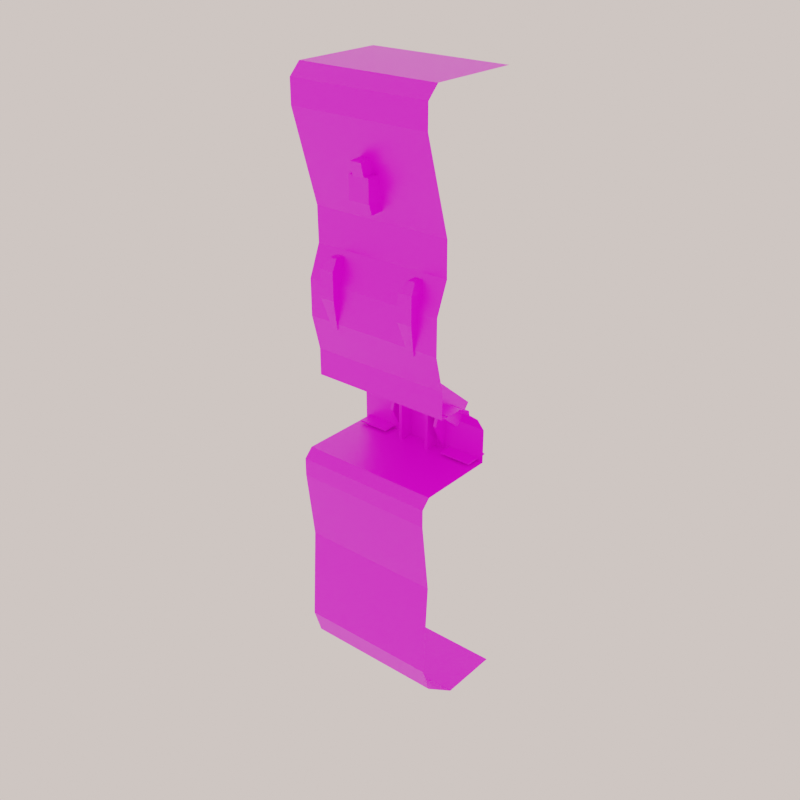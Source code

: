 # Source: brutalistuntitled.blend  (saved by Blender 2.81.16; exported with 4.5.12 LTS)
import bpy
from mathutils import Matrix  # noqa: F401  (used for matrix-valued properties, if any)

bpy.ops.wm.read_factory_settings(use_empty=True)
scene = bpy.context.scene
scene.name = 'Scene'

# ---- collections
col_collection = bpy.data.collections.new('Collection'); scene.collection.children.link(col_collection)

# ---- images (referenced by path relative to the original .blend; pixels are not part of the script)
import os
ASSET_DIR = os.environ.get("B2B_ASSET_DIR", "")  # directory of the original .blend (textures are referenced by path, not embedded)
HERE = os.path.dirname(os.path.abspath(__file__))  # packed textures are extracted next to this script under _unpacked/

def load_image(name, relpath, width, height, colorspace="sRGB"):
    """Load a texture the original file referenced (path relative to the .blend, or extracted next to this script)."""
    p = next((c for c in (os.path.join(HERE, relpath), os.path.join(ASSET_DIR, relpath)) if relpath and os.path.exists(c)), "")
    if p:
        img = bpy.data.images.load(p, check_existing=True)
        img.name = name
    else:  # same state as the original file: an image datablock whose file is absent (Cycles renders it pink)
        img = bpy.data.images.new(name, width, height)
        img.source = "FILE"
        img.filepath = "//" + (relpath or name)
    img.colorspace_settings.name = colorspace
    return img
img_concrete_texture_22_jpg = load_image('concrete-texture-22.jpg', 'concrete-texture-22.jpg', 1024, 1024, 'sRGB')

# ---- materials (node trees are filled in below, after node groups)
mat_material_002 = bpy.data.materials.new('Material.002')
mat_material_002.use_transparent_shadow = False
mat_material = bpy.data.materials.new('Material')
mat_material.alpha_threshold = 0.0
mat_material.use_transparent_shadow = False
mat_material.line_color = (0.0, 0.0, 0.0, 1.0)
mat_material_004 = bpy.data.materials.new('Material.004')
mat_material_004.use_transparent_shadow = False

# ---- material node trees
mat_material_002.use_nodes = True; mat_material_002.node_tree.nodes.clear()
_N = mat_material_002.node_tree.nodes; _L = mat_material_002.node_tree.links
n0 = _N.new('ShaderNodeOutputMaterial'); n0.name = 'Material Output'; n0.location = (300, 300)
n1 = _N.new('ShaderNodeBsdfPrincipled'); n1.name = 'Principled BSDF'; n1.location = (10, 300)
n1.distribution = 'GGX'
n1.subsurface_method = 'BURLEY'
n1.inputs[0].default_value = (0.008965, 0.006056, 0.006056, 1.0)
n1.inputs[3].default_value = 1.45
n1.inputs[27].default_value = (0.0, 0.0, 0.0, 1.0)
n1.inputs[28].default_value = 1.0
_L.new(n1.outputs[0], n0.inputs[0])
n0.is_active_output = True
mat_material.use_nodes = True; mat_material.node_tree.nodes.clear()
_N = mat_material.node_tree.nodes; _L = mat_material.node_tree.links
n0 = _N.new('ShaderNodeOutputMaterial'); n0.name = 'Material Output'; n0.location = (300, 300)
n1 = _N.new('ShaderNodeBsdfPrincipled'); n1.name = 'Principled BSDF'; n1.location = (10, 300)
n1.distribution = 'GGX'
n1.subsurface_method = 'BURLEY'
n1.inputs[2].default_value = 0.4
n1.inputs[3].default_value = 1.45
n1.inputs[27].default_value = (0.0, 0.0, 0.0, 1.0)
n1.inputs[28].default_value = 1.0
n2 = _N.new('ShaderNodeTexImage'); n2.name = 'Image Texture'; n2.location = (-280, 280)
n2.image = img_concrete_texture_22_jpg
_L.new(n1.outputs[0], n0.inputs[0])
_L.new(n2.outputs[0], n1.inputs[0])
n0.is_active_output = True
mat_material_004.use_nodes = True; mat_material_004.node_tree.nodes.clear()
_N = mat_material_004.node_tree.nodes; _L = mat_material_004.node_tree.links
n0 = _N.new('ShaderNodeOutputMaterial'); n0.name = 'Material Output'; n0.location = (300, 300)
n1 = _N.new('ShaderNodeEmission'); n1.name = 'Emission'; n1.location = (10, 300)
n1.inputs[0].default_value = (0.1272, 1.0, 0.5016, 1.0)
n1.inputs[1].default_value = 10.0
_L.new(n1.outputs[0], n0.inputs[0])
n0.is_active_output = True

# ---- world
world_world = bpy.data.worlds.new('World'); scene.world = world_world
world_world.use_nodes = True; world_world.node_tree.nodes.clear()
_N = world_world.node_tree.nodes; _L = world_world.node_tree.links
n0 = _N.new('ShaderNodeOutputWorld'); n0.name = 'World Output'; n0.location = (300, 300)
n1 = _N.new('ShaderNodeBackground'); n1.name = 'Background'; n1.location = (10, 300)
n1.inputs[0].default_value = (1.0, 0.8121, 0.736, 1.0)
_L.new(n1.outputs[0], n0.inputs[0])
n0.is_active_output = True
world_world.color = (0.05088, 0.05088, 0.05088)
world_world.use_sun_shadow = False
world_world.sun_shadow_jitter_overblur = 0.0

# ---- meshes
me_plane_022 = bpy.data.meshes.new('Plane.022')
me_plane_022.from_pydata([(-8.273, -3.635, 0.02222), (8.273, -3.635, 0.02222), (-8.273, 5.385, 0.02222), (8.273, 5.385, 0.02222), (-8.273, 5.385, 3.901), (8.273, 5.385, 3.901), (-8.273, 2.658, 7.295), (8.273, 2.658, 7.295), (-8.273, 1.243, 8.002), (8.273, 1.243, 8.002), (-8.273, -1.787, 8.002), (8.273, -1.787, 8.002), (-0.404, -3.635, 0.02222), (0.404, -3.635, 0.02222), (0.404, 5.385, 0.02222), (-0.404, 5.385, 0.02222), (0.404, 5.385, 3.901), (-0.404, 5.385, 3.901), (0.404, 2.658, 7.295), (-0.404, 2.658, 7.295), (0.404, 1.243, 8.002), (-0.404, 1.243, 8.002), (0.404, -1.787, 8.002), (-0.404, -1.787, 8.002), (8.273, 4.213, 5.628), (8.273, 2.775, 6.729), (-8.273, 2.775, 6.729), (-8.273, 4.213, 5.628), (-0.404, 4.213, 5.628), (-0.404, 2.775, 6.729), (0.404, 4.213, 5.628), (0.404, 2.775, 6.729), (-2.01, 6.553, -0.1404), (-2.01, 6.553, 6.12), (-2.01, 3.751, -0.1404), (-2.01, 3.751, 6.12), (-1.626, 6.553, -0.1404), (-1.626, 6.553, 6.12), (-1.626, 3.751, -0.1404), (-1.626, 3.751, 6.12), (1.626, 6.553, -0.1404), (1.626, 6.553, 6.12), (1.626, 3.751, -0.1404), (1.626, 3.751, 6.12), (2.01, 6.553, -0.1404), (2.01, 6.553, 6.12), (2.01, 3.751, -0.1404), (2.01, 3.751, 6.12), (-3.222, 5.613, -0.5126), (-3.222, 5.755, 3.737), (-3.222, 3.681, 3.218), (-3.222, 4.346, 5.517), (-2.838, 5.613, -0.5126), (-2.838, 5.755, 3.737), (-2.838, 3.681, 3.218), (-2.838, 4.346, 5.517), (8.273, 2.186, 7.531), (8.273, 1.715, 7.766), (-8.273, 1.715, 7.766), (-8.273, 2.186, 7.531), (-0.404, 2.186, 7.531), (-0.404, 1.715, 7.766), (0.404, 2.186, 7.531), (0.404, 1.715, 7.766), (8.273, 2.155, 7.467), (8.273, 1.683, 7.703), (-8.273, 1.683, 7.703), (-8.273, 2.155, 7.467), (-0.404, 2.155, 7.467), (-0.404, 1.683, 7.703), (0.404, 2.155, 7.467), (0.404, 1.683, 7.703), (-0.404, 2.142, 7.477), (-0.404, 1.615, 7.491), (0.404, 2.142, 7.477), (0.404, 1.615, 7.491), (0.08485, 1.673, 7.671), (-0.08485, 1.673, 7.671), (0.08485, 1.625, 7.523), (-0.08485, 1.625, 7.523), (0.08485, -0.08516, 8.237), (-0.08485, -0.08516, 8.237), (0.08485, -0.1328, 8.089), (-0.08485, -0.1328, 8.089), (-8.265, -0.8584, 8.004), (-8.265, -0.6951, 8.004), (8.265, -0.6951, 8.004), (8.265, -0.8584, 8.004), (-0.404, -0.6926, 8.002), (-0.404, -0.8609, 8.002), (0.404, -0.6926, 8.002), (0.404, -0.8609, 8.002), (-8.265, -0.8584, 8.102), (-8.265, -0.6951, 8.102), (8.265, -0.6951, 8.102), (8.265, -0.8584, 8.102), (-0.404, -0.6926, 8.103), (-0.404, -0.8609, 8.103), (0.404, -0.6926, 8.103), (0.404, -0.8609, 8.103), (-8.265, -0.8609, 8.002), (-8.265, -0.6927, 8.002), (8.265, -0.6927, 8.002), (8.265, -0.8609, 8.002), (-8.265, -0.8609, 8.103), (-8.265, -0.6927, 8.103), (8.265, -0.6927, 8.103), (8.265, -0.8609, 8.103), (-0.9561, 5.385, 0.02222), (-1.044, 5.385, 0.02222), (-0.9561, 5.385, 3.901), (-1.044, 5.385, 3.901), (-0.9561, 2.658, 7.295), (-1.044, 2.658, 7.295), (-0.9561, 1.243, 8.002), (-1.044, 1.243, 8.002), (-0.9561, -1.787, 8.002), (-1.044, -1.787, 8.002), (-1.044, -3.635, 0.02222), (-0.9561, -3.635, 0.02222), (-0.9561, 4.213, 5.628), (-1.044, 4.213, 5.628), (-0.9561, 2.775, 6.729), (-1.044, 2.775, 6.729), (-0.9561, 2.186, 7.531), (-1.044, 2.186, 7.531), (-0.9561, 1.715, 7.766), (-1.044, 1.715, 7.766), (-0.9561, 2.155, 7.467), (-1.044, 2.155, 7.467), (-0.9561, 1.683, 7.703), (-1.044, 1.683, 7.703), (-0.9531, -0.6934, 8.003), (-1.038, -0.6943, 8.003), (-0.9531, -0.8601, 8.003), (-1.038, -0.8593, 8.003), (-0.9531, -0.6934, 8.103), (-1.038, -0.6943, 8.102), (-0.9531, -0.8601, 8.103), (-1.038, -0.8593, 8.102), (0.9561, -3.635, 0.02222), (1.044, -3.635, 0.02222), (1.044, 5.385, 0.02222), (0.9561, 5.385, 0.02222), (1.044, 5.385, 3.901), (0.9561, 5.385, 3.901), (1.044, 2.658, 7.295), (0.9561, 2.658, 7.295), (1.044, 1.243, 8.002), (0.9561, 1.243, 8.002), (1.044, -1.787, 8.002), (0.9561, -1.787, 8.002), (1.044, 4.213, 5.628), (0.9561, 4.213, 5.628), (1.044, 2.775, 6.729), (0.9561, 2.775, 6.729), (1.044, 2.186, 7.531), (0.9561, 2.186, 7.531), (1.044, 1.715, 7.766), (0.9561, 1.715, 7.766), (1.044, 2.155, 7.467), (0.9561, 2.155, 7.467), (1.044, 1.683, 7.703), (0.9561, 1.683, 7.703), (1.038, -0.6943, 8.003), (0.9531, -0.6934, 8.003), (1.038, -0.8593, 8.003), (0.9531, -0.8601, 8.003), (1.038, -0.6943, 8.102), (0.9531, -0.6934, 8.103), (1.038, -0.8593, 8.102), (0.9531, -0.8601, 8.103), (-0.05387, -3.635, 0.02222), (0.05387, -3.635, 0.02222), (0.05387, 5.385, 0.02222), (-0.05387, 5.385, 0.02222), (0.05387, 5.385, 3.901), (-0.05387, 5.385, 3.901), (0.05387, 4.213, 5.628), (-0.05387, 4.213, 5.628), (-8.273, -2.807, 0.02222), (-8.273, -2.918, 0.02222), (8.273, -2.918, 0.02222), (8.273, -2.807, 0.02222), (-0.404, -2.918, 0.02222), (-0.404, -2.807, 0.02222), (0.404, -2.918, 0.02222), (0.404, -2.807, 0.02222), (-1.044, -2.918, 0.02222), (-1.044, -2.807, 0.02222), (-0.9561, -2.918, 0.02222), (-0.9561, -2.807, 0.02222), (0.9561, -2.918, 0.02222), (0.9561, -2.807, 0.02222), (1.044, -2.918, 0.02222), (1.044, -2.807, 0.02222), (-0.05387, -2.918, 0.02222), (-0.05387, -2.807, 0.02222), (0.05387, -2.918, 0.02222), (0.05387, -2.807, 0.02222), (1.152, 0.353, 7.515), (1.152, 0.2139, 8.035), (1.152, 1.806, 7.905), (1.152, 1.667, 8.424), (1.474, 0.353, 7.515), (1.474, 0.2139, 8.035), (1.474, 1.806, 7.905), (1.474, 1.667, 8.424), (-1.474, 0.353, 7.515), (-1.474, 0.2139, 8.035), (-1.474, 1.806, 7.905), (-1.474, 1.667, 8.424), (-1.152, 0.353, 7.515), (-1.152, 0.2139, 8.035), (-1.152, 1.806, 7.905), (-1.152, 1.667, 8.424), (-1.474, 0.2834, 7.775), (-1.474, 1.737, 8.164), (-1.152, 1.737, 8.164), (-1.152, 0.2834, 7.775), (1.152, 0.2834, 7.775), (1.152, 1.737, 8.164), (1.474, 1.737, 8.164), (1.474, 0.2834, 7.775), (1.474, 0.284, 7.796), (1.474, 0.1113, 7.59), (1.152, 0.1113, 7.59), (-1.152, 0.284, 7.796), (-1.152, 0.1113, 7.59), (-1.474, 0.1113, 7.59), (-1.474, 0.284, 7.796), (1.152, 0.284, 7.796), (-8.273, -1.787, 11.03), (8.273, -1.787, 11.03), (0.404, -1.787, 11.03), (-0.404, -1.787, 11.03), (-0.9561, -1.787, 11.03), (-1.044, -1.787, 11.03), (1.044, -1.787, 11.03), (0.9561, -1.787, 11.03), (-8.273, -4.645, -0.9879), (8.273, -4.645, -0.9879), (-0.404, -4.645, -0.9879), (0.404, -4.645, -0.9879), (-1.044, -4.645, -0.9879), (-0.9561, -4.645, -0.9879), (0.9561, -4.645, -0.9879), (1.044, -4.645, -0.9879), (-0.05387, -4.645, -0.9879), (0.05387, -4.645, -0.9879), (-8.273, -4.645, -3.008), (8.273, -4.645, -3.008), (-0.404, -4.645, -3.008), (0.404, -4.645, -3.008), (-1.044, -4.645, -3.008), (-0.9561, -4.645, -3.008), (0.9561, -4.645, -3.008), (1.044, -4.645, -3.008), (-0.05387, -4.645, -3.008), (0.05387, -4.645, -3.008), (-8.273, -3.635, -11.09), (8.273, -3.635, -11.09), (-0.404, -3.635, -11.09), (0.404, -3.635, -11.09), (-1.044, -3.635, -11.09), (-0.9561, -3.635, -11.09), (0.9561, -3.635, -11.09), (1.044, -3.635, -11.09), (-0.05387, -3.635, -11.09), (0.05387, -3.635, -11.09), (-8.273, -4.283, -21.84), (8.273, -4.283, -21.84), (-0.404, -4.283, -21.84), (0.404, -4.283, -21.84), (-1.044, -4.283, -21.84), (-0.9561, -4.283, -21.84), (0.9561, -4.283, -21.84), (1.044, -4.283, -21.84), (-0.05387, -4.283, -21.84), (0.05387, -4.283, -21.84), (-8.273, -2.797, 15.07), (8.273, -2.797, 15.07), (0.404, -2.797, 15.07), (-0.404, -2.797, 15.07), (-0.9561, -2.797, 15.07), (-1.044, -2.797, 15.07), (1.044, -2.797, 15.07), (0.9561, -2.797, 15.07), (-8.273, -2.797, 19.11), (8.273, -2.797, 19.11), (0.404, -2.797, 19.11), (-0.404, -2.797, 19.11), (-0.9561, -2.797, 19.11), (-1.044, -2.797, 19.11), (1.044, -2.797, 19.11), (0.9561, -2.797, 19.11), (-8.273, -1.425, 22.51), (8.273, -1.425, 22.51), (0.404, -1.425, 22.51), (-0.404, -1.425, 22.51), (-0.9561, -1.425, 22.51), (-1.044, -1.425, 22.51), (1.044, -1.425, 22.51), (0.9561, -1.425, 22.51), (-8.273, -1.479, 26.39), (8.273, -1.479, 26.39), (0.404, -1.479, 26.39), (-0.404, -1.479, 26.39), (-0.9561, -1.479, 26.39), (-1.044, -1.479, 26.39), (1.044, -1.479, 26.39), (0.9561, -1.479, 26.39), (2.838, 5.613, -0.5126), (2.838, 5.755, 3.737), (2.838, 3.681, 3.218), (2.838, 4.346, 5.517), (3.222, 5.613, -0.5126), (3.222, 5.755, 3.737), (3.222, 3.681, 3.218), (3.222, 4.346, 5.517), (-8.273, -3.273, -24.87), (8.273, -3.273, -24.87), (-0.404, -3.273, -24.87), (0.404, -3.273, -24.87), (-1.044, -3.273, -24.87), (-0.9561, -3.273, -24.87), (0.9561, -3.273, -24.87), (1.044, -3.273, -24.87), (-0.05387, -3.273, -24.87), (0.05387, -3.273, -24.87), (-8.273, 0.7674, -27.9), (8.273, 0.7674, -27.9), (-0.404, 0.7674, -27.9), (0.404, 0.7674, -27.9), (-1.044, 0.7674, -27.9), (-0.9561, 0.7674, -27.9), (0.9561, 0.7674, -27.9), (1.044, 0.7674, -27.9), (-0.05387, 0.7674, -27.9), (0.05387, 0.7674, -27.9), (-8.273, 7.838, -27.9), (8.273, 7.838, -27.9), (-0.404, 7.838, -27.9), (0.404, 7.838, -27.9), (-1.044, 7.838, -27.9), (-0.9561, 7.838, -27.9), (0.9561, 7.838, -27.9), (1.044, 7.838, -27.9), (-0.05387, 7.838, -27.9), (0.05387, 7.838, -27.9), (-3.98, 6.553, 0.2727), (-7.737, 6.553, 0.2727), (-3.98, 3.751, 0.2727), (-7.737, 3.751, 0.2727), (-3.98, 6.553, 0.4545), (-7.737, 6.553, 0.4545), (-3.98, 3.751, 0.4545), (-7.737, 3.751, 0.4545), (3.879, 3.751, 0.4545), (7.636, 3.751, 0.4545), (3.879, 6.553, 0.4545), (7.636, 6.553, 0.4545), (3.879, 3.751, 0.2727), (7.636, 3.751, 0.2727), (3.879, 6.553, 0.2727), (7.636, 6.553, 0.2727), (-5.747, 5.117, 6.697), (-5.747, 0.3208, 10.72), (-5.747, 3.316, 4.551), (-5.747, -1.48, 8.575), (-5.364, 5.117, 6.697), (-5.364, 0.3208, 10.72), (-5.364, 3.316, 4.551), (-5.364, -1.48, 8.575), (5.97, 5.117, 6.697), (5.97, 0.3208, 10.72), (5.97, 3.316, 4.551), (5.97, -1.48, 8.575), (6.354, 5.117, 6.697), (6.354, 0.3208, 10.72), (6.354, 3.316, 4.551), (6.354, -1.48, 8.575), (-5.401, -2.763, 14.41), (-5.927, -3.773, 17.91), (-5.401, -0.2671, 14.41), (-5.927, -0.2671, 17.91), (-4.7, -2.763, 14.41), (-4.174, -3.773, 17.91), (-4.7, -0.2671, 14.41), (-4.174, -0.2671, 17.91), (4.7, -2.763, 14.41), (4.174, -3.773, 17.91), (4.7, -0.2671, 14.41), (4.174, -0.2671, 17.91), (5.401, -2.763, 14.41), (5.927, -3.773, 17.91), (5.401, -0.2671, 14.41), (5.927, -0.2671, 17.91), (-5.927, -3.773, 20.95), (-5.927, -0.2671, 20.95), (-4.174, -3.773, 20.95), (-4.174, -0.2671, 20.95), (4.174, -3.773, 20.95), (4.174, -0.2671, 20.95), (5.927, -3.773, 20.95), (5.927, -0.2671, 20.95), (-5.489, -2.763, 21.96), (-5.489, -0.2671, 21.96), (-4.612, -2.763, 21.96), (-4.612, -0.2671, 21.96), (4.612, -2.763, 21.96), (4.612, -0.2671, 21.96), (5.489, -2.763, 21.96), (5.489, -0.2671, 21.96), (-8.273, -4.475, 36.59), (8.273, -4.475, 36.59), (0.404, -4.475, 36.59), (-0.404, -4.475, 36.59), (-0.9561, -4.475, 36.59), (-1.044, -4.475, 36.59), (1.044, -4.475, 36.59), (0.9561, -4.475, 36.59), (-8.273, -4.475, 39.18), (8.273, -4.475, 39.18), (0.404, -4.475, 39.18), (-0.404, -4.475, 39.18), (-0.9561, -4.475, 39.18), (-1.044, -4.475, 39.18), (1.044, -4.475, 39.18), (0.9561, -4.475, 39.18), (-8.273, -3.179, 40.48), (8.273, -3.179, 40.48), (0.404, -3.179, 40.48), (-0.404, -3.179, 40.48), (-0.9561, -3.179, 40.48), (-1.044, -3.179, 40.48), (1.044, -3.179, 40.48), (0.9561, -3.179, 40.48), (-8.273, 7.185, 40.48), (8.273, 7.185, 40.48), (0.404, 7.185, 40.48), (-0.404, 7.185, 40.48), (-0.9561, 7.185, 40.48), (-1.044, 7.185, 40.48), (1.044, 7.185, 40.48), (0.9561, 7.185, 40.48), (-1.231, -4.34, 28.89), (-1.231, -4.34, 31.35), (-1.231, -1.878, 28.89), (-1.231, -1.878, 31.35), (1.231, -4.34, 28.89), (1.231, -4.34, 31.35), (1.231, -1.878, 28.89), (1.231, -1.878, 31.35), (-0.6769, -3.34, 27.52), (-0.6769, -4.741, 32.75), (-0.6769, -1.348, 27.62), (-0.6769, -2.749, 32.85), (0.6769, -3.34, 27.52), (0.6769, -4.741, 32.75), (0.6769, -1.348, 27.62), (0.6769, -2.749, 32.85)], [], [(195, 183, 3, 142), (142, 3, 5, 144), (154, 25, 7, 146), (158, 57, 9, 148), (166, 87, 11, 150), (134, 89, 23, 116), (89, 91, 22, 23), (126, 61, 21, 114), (61, 63, 20, 21), (122, 29, 19, 112), (29, 31, 18, 19), (108, 15, 17, 110), (174, 14, 16, 176), (191, 185, 15, 108), (199, 187, 14, 174), (176, 16, 30, 178), (32, 33, 35, 34), (110, 17, 28, 120), (120, 28, 29, 122), (144, 5, 24, 152), (152, 24, 25, 154), (34, 35, 39, 38), (38, 39, 37, 36), (36, 37, 33, 32), (34, 38, 36, 32), (39, 35, 33, 37), (40, 41, 43, 42), (42, 43, 47, 46), (46, 47, 45, 44), (44, 45, 41, 40), (42, 46, 44, 40), (47, 43, 41, 45), (48, 49, 51, 50), (50, 51, 55, 54), (54, 55, 53, 52), (52, 53, 49, 48), (50, 54, 52, 48), (55, 51, 49, 53), (19, 18, 62, 60), (63, 61, 69, 71), (112, 19, 60, 124), (127, 58, 66, 131), (146, 7, 56, 156), (159, 63, 71, 163), (70, 71, 75, 74), (128, 68, 69, 130), (160, 64, 65, 162), (58, 59, 67, 66), (156, 56, 64, 160), (56, 57, 65, 64), (124, 60, 68, 128), (60, 62, 70, 68), (72, 74, 75, 73), (68, 70, 74, 72), (69, 68, 72, 73), (69, 73, 79, 77), (79, 78, 82, 83), (73, 75, 78, 79), (75, 71, 76, 78), (71, 69, 77, 76), (80, 81, 83, 82), (78, 76, 80, 82), (76, 77, 81, 80), (77, 79, 83, 81), (21, 20, 90, 88), (135, 84, 92, 139), (114, 21, 88, 132), (167, 91, 99, 171), (148, 9, 86, 164), (88, 90, 98, 96), (96, 98, 99, 97), (136, 96, 97, 138), (168, 94, 95, 170), (91, 89, 97, 99), (92, 84, 100, 104), (164, 86, 94, 168), (94, 86, 102, 106), (132, 88, 96, 136), (102, 103, 107, 106), (100, 101, 105, 104), (95, 94, 106, 107), (85, 93, 105, 101), (87, 95, 107, 103), (86, 87, 103, 102), (93, 92, 104, 105), (84, 85, 101, 100), (85, 133, 137, 93), (133, 132, 136, 137), (93, 137, 139, 92), (137, 136, 138, 139), (8, 115, 133, 85), (115, 114, 132, 133), (89, 134, 138, 97), (134, 135, 139, 138), (59, 125, 129, 67), (125, 124, 128, 129), (67, 129, 131, 66), (129, 128, 130, 131), (61, 126, 130, 69), (126, 127, 131, 130), (6, 113, 125, 59), (113, 112, 124, 125), (27, 121, 123, 26), (121, 120, 122, 123), (4, 111, 121, 27), (111, 110, 120, 121), (180, 189, 109, 2), (189, 191, 108, 109), (2, 109, 111, 4), (109, 108, 110, 111), (26, 123, 113, 6), (123, 122, 112, 113), (58, 127, 115, 8), (127, 126, 114, 115), (84, 135, 117, 10), (135, 134, 116, 117), (90, 165, 169, 98), (165, 164, 168, 169), (98, 169, 171, 99), (169, 168, 170, 171), (20, 149, 165, 90), (149, 148, 164, 165), (87, 166, 170, 95), (166, 167, 171, 170), (62, 157, 161, 70), (157, 156, 160, 161), (70, 161, 163, 71), (161, 160, 162, 163), (57, 158, 162, 65), (158, 159, 163, 162), (18, 147, 157, 62), (147, 146, 156, 157), (30, 153, 155, 31), (153, 152, 154, 155), (16, 145, 153, 30), (145, 144, 152, 153), (91, 167, 151, 22), (167, 166, 150, 151), (63, 159, 149, 20), (159, 158, 148, 149), (31, 155, 147, 18), (155, 154, 146, 147), (14, 143, 145, 16), (143, 142, 144, 145), (187, 193, 143, 14), (193, 195, 142, 143), (17, 177, 179, 28), (177, 176, 178, 179), (185, 197, 175, 15), (197, 199, 174, 175), (15, 175, 177, 17), (175, 174, 176, 177), (172, 173, 198, 196), (196, 198, 199, 197), (12, 172, 196, 184), (184, 196, 197, 185), (140, 141, 194, 192), (192, 194, 195, 193), (13, 140, 192, 186), (186, 192, 193, 187), (118, 119, 190, 188), (188, 190, 191, 189), (0, 118, 188, 181), (181, 188, 189, 180), (173, 13, 186, 198), (198, 186, 187, 199), (119, 12, 184, 190), (190, 184, 185, 191), (141, 1, 182, 194), (194, 182, 183, 195), (220, 201, 203, 221), (221, 203, 207, 222), (222, 207, 205, 223), (223, 205, 201, 220), (202, 206, 204, 200), (207, 203, 201, 205), (216, 209, 211, 217), (217, 211, 215, 218), (218, 215, 213, 219), (219, 213, 209, 216), (210, 214, 212, 208), (215, 211, 209, 213), (216, 208, 229, 230), (214, 218, 219, 212), (210, 217, 218, 214), (208, 216, 217, 210), (219, 216, 230, 227), (206, 222, 223, 204), (202, 221, 222, 206), (200, 220, 221, 202), (228, 227, 230, 229), (225, 224, 231, 226), (208, 212, 228, 229), (204, 223, 224, 225), (223, 220, 231, 224), (220, 200, 226, 231), (200, 204, 225, 226), (212, 219, 227, 228), (117, 116, 236, 237), (151, 150, 238, 239), (22, 151, 239, 234), (10, 117, 237, 232), (116, 23, 235, 236), (150, 11, 233, 238), (23, 22, 234, 235), (13, 173, 249, 243), (173, 172, 248, 249), (118, 0, 240, 244), (1, 141, 247, 241), (140, 13, 243, 246), (119, 118, 244, 245), (12, 119, 245, 242), (172, 12, 242, 248), (141, 140, 246, 247), (241, 247, 257, 251), (248, 242, 252, 258), (245, 244, 254, 255), (242, 245, 255, 252), (249, 248, 258, 259), (246, 243, 253, 256), (243, 249, 259, 253), (247, 246, 256, 257), (244, 240, 250, 254), (256, 253, 263, 266), (253, 259, 269, 263), (257, 256, 266, 267), (254, 250, 260, 264), (251, 257, 267, 261), (258, 252, 262, 268), (255, 254, 264, 265), (252, 255, 265, 262), (259, 258, 268, 269), (264, 260, 270, 274), (261, 267, 277, 271), (268, 262, 272, 278), (265, 264, 274, 275), (262, 265, 275, 272), (269, 268, 278, 279), (266, 263, 273, 276), (263, 269, 279, 273), (267, 266, 276, 277), (234, 239, 287, 282), (239, 238, 286, 287), (237, 236, 284, 285), (235, 234, 282, 283), (232, 237, 285, 280), (238, 233, 281, 286), (236, 235, 283, 284), (286, 281, 289, 294), (284, 283, 291, 292), (282, 287, 295, 290), (287, 286, 294, 295), (285, 284, 292, 293), (283, 282, 290, 291), (280, 285, 293, 288), (294, 289, 297, 302), (292, 291, 299, 300), (290, 295, 303, 298), (295, 294, 302, 303), (293, 292, 300, 301), (291, 290, 298, 299), (288, 293, 301, 296), (298, 303, 311, 306), (303, 302, 310, 311), (301, 300, 308, 309), (299, 298, 306, 307), (296, 301, 309, 304), (302, 297, 305, 310), (300, 299, 307, 308), (28, 179, 178, 30, 31, 29), (312, 313, 315, 314), (314, 315, 319, 318), (318, 319, 317, 316), (316, 317, 313, 312), (314, 318, 316, 312), (319, 315, 313, 317), (275, 274, 324, 325), (272, 275, 325, 322), (279, 278, 328, 329), (276, 273, 323, 326), (273, 279, 329, 323), (277, 276, 326, 327), (274, 270, 320, 324), (271, 277, 327, 321), (278, 272, 322, 328), (329, 328, 338, 339), (326, 323, 333, 336), (323, 329, 339, 333), (327, 326, 336, 337), (324, 320, 330, 334), (321, 327, 337, 331), (328, 322, 332, 338), (325, 324, 334, 335), (322, 325, 335, 332), (337, 336, 346, 347), (334, 330, 340, 344), (331, 337, 347, 341), (338, 332, 342, 348), (335, 334, 344, 345), (332, 335, 345, 342), (339, 338, 348, 349), (336, 333, 343, 346), (333, 339, 349, 343), (350, 351, 353, 352), (352, 353, 357, 356), (356, 357, 355, 354), (354, 355, 351, 350), (352, 356, 354, 350), (357, 353, 351, 355), (363, 359, 361, 365), (363, 362, 358, 359), (365, 364, 362, 363), (361, 360, 364, 365), (358, 362, 364, 360), (359, 358, 360, 361), (366, 367, 369, 368), (368, 369, 373, 372), (372, 373, 371, 370), (370, 371, 367, 366), (368, 372, 370, 366), (373, 369, 367, 371), (374, 375, 377, 376), (376, 377, 381, 380), (380, 381, 379, 378), (378, 379, 375, 374), (376, 380, 378, 374), (381, 377, 375, 379), (382, 383, 385, 384), (384, 385, 389, 388), (388, 389, 387, 386), (386, 387, 383, 382), (384, 388, 386, 382), (383, 387, 400, 398), (390, 391, 393, 392), (392, 393, 397, 396), (396, 397, 395, 394), (394, 395, 391, 390), (392, 396, 394, 390), (385, 383, 398, 399), (399, 398, 406, 407), (400, 401, 409, 408), (395, 397, 405, 404), (389, 385, 399, 401), (393, 391, 402, 403), (391, 395, 404, 402), (387, 389, 401, 400), (397, 393, 403, 405), (409, 407, 406, 408), (413, 411, 410, 412), (402, 404, 412, 410), (405, 403, 411, 413), (398, 400, 408, 406), (401, 399, 407, 409), (404, 405, 413, 412), (403, 402, 410, 411), (311, 310, 420, 421), (309, 308, 418, 419), (307, 306, 416, 417), (304, 309, 419, 414), (310, 305, 415, 420), (308, 307, 417, 418), (306, 311, 421, 416), (420, 415, 423, 428), (418, 417, 425, 426), (416, 421, 429, 424), (421, 420, 428, 429), (419, 418, 426, 427), (417, 416, 424, 425), (414, 419, 427, 422), (426, 425, 433, 434), (424, 429, 437, 432), (429, 428, 436, 437), (427, 426, 434, 435), (425, 424, 432, 433), (422, 427, 435, 430), (428, 423, 431, 436), (437, 436, 444, 445), (435, 434, 442, 443), (433, 432, 440, 441), (430, 435, 443, 438), (436, 431, 439, 444), (434, 433, 441, 442), (432, 437, 445, 440), (446, 447, 449, 448), (448, 449, 453, 452), (452, 453, 451, 450), (450, 451, 447, 446), (448, 452, 450, 446), (453, 449, 447, 451), (454, 455, 457, 456), (456, 457, 461, 460), (460, 461, 459, 458), (458, 459, 455, 454), (456, 460, 458, 454), (461, 457, 455, 459)])
me_plane_022.polygons.foreach_set('material_index', [1, 1, 1, 1, 1, 1, 1, 1, 1, 1, 1, 1, 1, 1, 1, 1, 1, 1, 1, 1, 1, 1, 1, 1, 1, 1, 1, 1, 1, 1, 1, 1, 1, 1, 1, 1, 1, 1, 1, 1, 1, 1, 1, 1, 1, 1, 1, 1, 1, 1, 1, 1, 1, 1, 1, 1, 1, 1, 1, 1, 1, 1, 1, 1, 1, 1, 1, 1, 1, 1, 1, 1, 1, 1, 1, 1, 1, 1, 1, 1, 1, 1, 1, 1, 1, 1, 1, 1, 1, 1, 1, 1, 1, 1, 1, 1, 1, 1, 1, 1, 1, 1, 1, 1, 1, 1, 1, 1, 1, 1, 1, 1, 1, 1, 1, 1, 1, 1, 1, 1, 1, 1, 1, 1, 1, 1, 1, 1, 1, 1, 1, 1, 1, 1, 1, 1, 1, 1, 1, 1, 1, 1, 1, 1, 1, 1, 1, 1, 1, 1, 1, 1, 1, 1, 1, 1, 1, 1, 1, 1, 1, 1, 1, 1, 1, 1, 1, 1, 1, 1, 1, 1, 1, 1, 1, 1, 1, 1, 1, 1, 1, 1, 1, 1, 1, 1, 1, 1, 1, 1, 1, 1, 1, 1, 1, 1, 1, 1, 1, 1, 1, 1, 1, 1, 1, 1, 1, 1, 1, 1, 1, 1, 1, 1, 1, 1, 1, 1, 1, 1, 1, 1, 1, 1, 1, 1, 1, 1, 1, 1, 1, 1, 1, 1, 1, 1, 1, 1, 1, 1, 1, 1, 1, 1, 1, 1, 1, 1, 1, 1, 1, 1, 1, 1, 1, 1, 1, 1, 1, 1, 1, 1, 1, 1, 1, 1, 1, 1, 1, 1, 1, 1, 1, 1, 1, 1, 1, 1, 1, 1, 1, 1, 1, 1, 1, 1, 1, 1, 1, 1, 1, 1, 1, 1, 1, 1, 1, 1, 1, 1, 1, 1, 1, 1, 1, 1, 1, 1, 1, 1, 1, 1, 1, 1, 1, 1, 1, 1, 1, 1, 1, 1, 1, 1, 1, 1, 1, 1, 1, 1, 1, 1, 1, 1, 1, 1, 1, 1, 1, 1, 1, 1, 1, 1, 1, 1, 1, 1, 1, 1, 1, 1, 1, 1, 1, 1, 1, 1, 1, 1, 1, 1, 1, 1, 1, 1, 1, 1, 1, 1, 1, 1, 1, 1, 1, 1, 1, 1, 1, 1, 1, 1, 1, 1, 1, 1, 1, 1, 1, 1, 1, 1, 1, 1, 1])
_uv = me_plane_022.uv_layers.new(name='UVMap')
_uv.uv.foreach_set('vector', [-7.199, -1.273, -7.199, 1.903, -10.8, 1.903, -10.8, -1.273, 0.6028, 2.142, 0.6028, 5.317, -1.101, 5.317, -1.101, 2.142, 10.3, 5.648, 10.3, 2.473, 10.56, 2.473, 10.56, 5.648, -10.43, 9.682, -7.259, 9.682, -7.259, 9.914, -10.43, 9.914, 9.728, -8.172, 9.728, -4.997, 9.32, -4.994, 9.321, -8.17, 9.384, -2.694, 9.384, -2.935, 9.791, -2.935, 9.791, -2.692, -7.202, 3.911, -7.202, 3.556, -6.795, 3.556, -6.795, 3.911, -7.563, 10.48, -7.563, 10.73, -7.794, 10.73, -7.794, 10.48, 10.2, -2.703, 9.848, -2.703, 9.848, -2.935, 10.2, -2.935, 4.554, 2.54, 4.797, 2.54, 4.797, 2.793, 4.554, 2.793, 5.24, 6.568, 5.24, 6.923, 4.987, 6.923, 4.987, 6.568, 8.452, 11.23, 8.21, 11.23, 8.21, 9.528, 8.452, 9.528, -0.2042, 9.496, -0.05036, 9.496, -0.05036, 11.2, -0.2042, 11.2, 9.785, -8.172, 10.03, -8.172, 10.03, -4.574, 9.785, -4.574, 10.61, 2.473, 10.77, 2.473, 10.77, 6.071, 10.61, 6.071, 10.02, 11.01, 9.869, 11.01, 9.869, 10.09, 10.02, 10.09, 6.433, -7.554, 6.433, -4.804, 5.202, -4.804, 5.202, -7.554, -10.55, 10.84, -10.8, 10.84, -10.8, 9.919, -10.55, 9.919, 3.891, 8.301, 3.891, 8.059, 4.686, 8.059, 4.686, 8.301, 6.638, 7.355, 6.638, 4.179, 7.555, 4.179, 7.555, 7.355, 3.834, 5.374, 3.834, 8.549, 3.039, 8.549, 3.039, 5.374, 6.641, 8.549, 3.891, 8.549, 3.891, 8.381, 6.641, 8.381, 6.43, -4.322, 6.43, -1.572, 5.199, -1.572, 5.199, -4.322, 11.17, -9.304, 11.17, -6.554, 11.0, -6.554, 11.0, -9.304, -2.551, 10.25, -2.551, 10.41, -3.782, 10.41, -3.782, 10.25, 10.74, 2.353, 10.57, 2.353, 10.57, 1.122, 10.74, 1.122, 6.582, 4.179, 6.582, 6.929, 5.351, 6.929, 5.351, 4.179, -4.566, 8.245, -4.566, 5.495, -4.398, 5.495, -4.398, 8.245, 7.717, -4.322, 7.717, -1.572, 6.486, -1.572, 6.486, -4.322, 10.95, 10.06, 10.95, 7.313, 11.12, 7.313, 11.12, 10.06, 11.03, -9.556, 10.87, -9.556, 10.87, -10.79, 11.03, -10.79, 2.052, 7.992, 1.883, 7.992, 1.883, 6.761, 2.052, 6.761, 4.794, 5.374, 4.794, 7.242, 4.149, 8.002, 3.891, 6.983, 10.5, -5.021, 10.5, -6.072, 10.67, -6.072, 10.67, -5.021, 7.773, -3.303, 8.032, -4.322, 8.676, -3.562, 8.676, -1.694, 9.906, 2.414, 8.038, 2.414, 8.038, 2.246, 9.906, 2.246, 3.977, 10.05, 3.977, 10.21, 2.131, 10.21, 2.131, 10.05, -9.147, 10.48, -9.147, 10.31, -8.15, 10.31, -8.15, 10.48, 7.981, 2.142, 7.981, 2.497, 7.75, 2.497, 7.75, 2.142, -4.423, 1.171, -4.423, 0.8162, -4.392, 0.8162, -4.392, 1.171, 3.017, 10.74, 3.017, 10.5, 3.248, 10.5, 3.248, 10.74, 11.66, -3.519, 11.66, -5.896, 11.71, -5.897, 11.71, -3.519, 10.69, 7.313, 10.69, 10.49, 10.45, 10.49, 10.45, 7.313, -8.688, 10.53, -8.445, 10.53, -8.445, 10.57, -8.688, 10.57, -7.565, -1.409, -7.324, -1.44, -7.324, -1.344, -7.543, -1.407, 2.661, 10.5, 2.661, 10.74, 2.43, 10.74, 2.43, 10.5, 10.74, -9.304, 10.74, -6.129, 10.5, -6.129, 10.5, -9.304, -4.392, 3.06, -4.392, 3.291, -4.423, 3.291, -4.423, 3.06, 11.66, -6.927, 11.66, -9.304, 11.7, -9.304, 11.7, -6.927, -4.392, 3.348, -4.392, 3.579, -4.423, 3.579, -4.423, 3.348, -8.744, 10.57, -8.987, 10.57, -8.987, 10.53, -8.744, 10.53, -4.392, 0.4047, -4.392, 0.7597, -4.423, 0.7597, -4.423, 0.4047, 6.075, 10.37, 6.43, 10.37, 6.43, 10.6, 6.075, 10.6, -4.416, 2.648, -4.416, 3.003, -4.423, 3.003, -4.423, 2.648, -6.976, 4.064, -7.202, 4.034, -7.195, 4.032, -6.976, 3.968, 4.642, 10.5, 4.642, 10.6, 4.501, 10.59, 4.501, 10.52, 3.973, 11.08, 3.898, 11.08, 3.898, 10.27, 3.973, 10.27, -4.409, 1.639, -4.409, 1.994, -4.423, 1.854, -4.423, 1.779, -1.349, 8.29, -1.349, 8.193, -1.209, 8.207, -1.209, 8.276, -4.409, 1.228, -4.409, 1.583, -4.423, 1.442, -4.423, 1.368, -7.272, 9.97, -7.197, 9.97, -7.197, 10.04, -7.272, 10.04, 11.07, -5.686, 11.0, -5.686, 11.0, -6.498, 11.07, -6.498, -4.258, 10.47, -4.258, 10.55, -5.07, 10.55, -5.07, 10.47, 6.555, 11.18, 6.487, 11.18, 6.487, 10.37, 6.555, 10.37, 0.6415, 10.71, 0.2865, 10.71, 0.2865, 9.856, 0.6415, 9.856, -1.298, 11.57, -1.298, 8.77, -1.249, 8.769, -1.249, 11.57, 4.033, 10.05, 4.275, 10.05, 4.275, 10.9, 4.034, 10.9, -10.43, 10.53, -10.19, 10.53, -10.19, 10.58, -10.43, 10.58, 2.131, 8.549, 2.131, 5.374, 2.983, 5.377, 2.983, 8.552, 8.128, -1.593, 7.773, -1.593, 7.773, -1.637, 8.128, -1.637, -6.665, 3.556, -6.665, 3.911, -6.739, 3.911, -6.739, 3.556, 9.694, -4.496, 9.935, -4.496, 9.935, -4.422, 9.694, -4.423, -5.07, 10.12, -1.895, 10.12, -1.895, 10.19, -5.07, 10.19, -4.835, 4.06, -4.48, 4.06, -4.48, 4.104, -4.835, 4.104, -7.202, 4.795, -7.202, 4.752, -7.201, 4.751, -7.201, 4.795, 11.61, -9.304, 11.61, -6.499, 11.56, -6.499, 11.56, -9.304, -7.202, 4.694, -7.202, 4.651, -7.201, 4.65, -7.201, 4.695, -10.14, 10.53, -9.895, 10.53, -9.895, 10.58, -10.14, 10.58, -7.268, -1.366, -7.268, -1.44, -7.224, -1.44, -7.224, -1.366, 6.429, -4.393, 6.355, -4.393, 6.355, -4.438, 6.429, -4.438, -4.902, 4.101, -4.902, 4.05, -4.901, 4.048, -4.901, 4.101, -7.202, 4.593, -7.202, 4.55, -7.201, 4.55, -7.201, 4.594, -7.202, 4.492, -7.202, 4.449, -7.201, 4.449, -7.201, 4.493, -7.202, 4.282, -7.202, 4.231, -7.201, 4.23, -7.201, 4.283, -7.202, 4.173, -7.202, 4.122, -7.201, 4.12, -7.201, 4.173, -7.202, 4.392, -7.202, 4.341, -7.201, 4.339, -7.201, 4.392, 11.61, -5.897, 11.61, -3.091, 11.56, -3.091, 11.56, -5.896, 4.85, 8.275, 4.887, 8.275, 4.887, 8.319, 4.85, 8.319, -10.43, 10.18, -7.259, 10.18, -7.259, 10.25, -10.43, 10.25, 9.999, 2.319, 9.962, 2.319, 9.962, 2.246, 9.999, 2.246, 7.612, 7.357, 7.612, 4.182, 8.463, 4.179, 8.463, 7.354, -2.826, 11.32, -2.864, 11.32, -2.863, 10.47, -2.826, 10.47, 9.843, -8.247, 9.602, -8.248, 9.602, -8.292, 9.843, -8.292, 4.981, 8.319, 4.944, 8.319, 4.944, 8.275, 4.981, 8.275, 11.7, 2.473, 11.7, 4.85, 11.66, 4.85, 11.66, 2.473, -4.392, 4.032, -4.392, 4.07, -4.423, 4.07, -4.423, 4.032, 7.256, 7.411, 7.256, 10.59, 7.025, 10.59, 7.025, 7.411, -9.37, 10.57, -9.37, 10.53, -9.138, 10.53, -9.138, 10.57, -4.392, 2.05, -4.392, 2.293, -4.423, 2.293, -4.423, 2.05, 1.883, 8.049, 1.922, 8.049, 1.922, 8.08, 1.883, 8.08, 10.36, 0.5927, 10.36, -2.583, 10.59, -2.583, 10.59, 0.5927, 4.743, 8.059, 4.781, 8.059, 4.781, 8.29, 4.743, 8.29, 8.261, -10.79, 8.261, -7.611, 7.465, -7.611, 7.465, -10.79, -7.468, 11.28, -7.506, 11.28, -7.506, 10.48, -7.468, 10.48, 6.49, -4.379, 6.49, -7.554, 7.406, -7.554, 7.406, -4.379, -1.356, 11.28, -1.394, 11.28, -1.394, 10.37, -1.356, 10.37, 0.8203, -10.79, 0.8203, -7.611, -2.778, -7.611, -2.778, -10.79, 11.45, -5.897, 11.5, -5.896, 11.5, -3.08, 11.45, -3.081, 5.142, -4.322, 5.142, -1.147, 3.438, -1.147, 3.438, -4.322, 11.76, 9.017, 11.72, 9.017, 11.72, 7.313, 11.76, 7.313, 10.4, 7.313, 10.4, 10.49, 10.14, 10.49, 10.14, 7.313, 7.369, -7.726, 7.331, -7.726, 7.331, -7.98, 7.369, -7.98, -7.259, 9.626, -10.43, 9.626, -10.43, 9.395, -7.259, 9.395, -9.043, 10.77, -9.082, 10.77, -9.082, 10.53, -9.043, 10.53, 9.405, -1.087, 9.405, 2.088, 8.997, 2.085, 8.997, -1.09, 6.998, 2.124, 6.961, 2.124, 6.959, 1.717, 6.998, 1.716, 10.54, 7.209, 10.3, 7.208, 10.3, 7.164, 10.54, 7.164, 5.489, 10.59, 5.452, 10.59, 5.452, 10.55, 5.489, 10.54, -6.678, 4.041, -6.919, 4.041, -6.919, 3.968, -6.678, 3.968, -7.101, 1.858, -7.139, 1.857, -7.139, 1.785, -7.101, 1.785, -6.299, 10.79, -6.542, 10.79, -6.54, 9.936, -6.299, 9.936, -2.959, 10.47, -2.921, 10.47, -2.921, 11.32, -2.958, 11.32, 11.55, 5.278, 11.55, 2.473, 11.6, 2.473, 11.6, 5.278, 5.358, 10.55, 5.395, 10.54, 5.395, 10.59, 5.358, 10.59, -4.423, 2.592, -4.423, 2.349, -4.392, 2.349, -4.392, 2.592, 2.017, 8.08, 1.978, 8.08, 1.978, 8.049, 2.017, 8.049, 2.96, 10.73, 2.718, 10.73, 2.718, 10.5, 2.96, 10.5, 4.888, 10.74, 4.85, 10.74, 4.85, 10.5, 4.888, 10.5, 11.18, 7.257, 11.18, 4.88, 11.22, 4.88, 11.22, 7.257, 9.962, 2.375, 10.0, 2.375, 10.0, 2.406, 9.962, 2.406, -7.851, 10.72, -8.093, 10.72, -8.093, 10.48, -7.851, 10.48, 6.968, 8.837, 6.93, 8.837, 6.93, 8.606, 6.968, 8.606, -2.253, 11.04, -2.495, 11.04, -2.495, 10.25, -2.253, 10.25, 8.97, 2.189, 8.97, 2.151, 9.766, 2.151, 9.766, 2.189, 10.25, 7.023, 10.0, 7.023, 10.0, 6.106, 10.25, 6.106, 11.17, -5.581, 11.13, -5.581, 11.13, -6.498, 11.17, -6.498, 8.673, -1.201, 8.432, -1.201, 8.431, -1.608, 8.673, -1.608, -5.851, 8.286, -5.814, 8.286, -5.814, 8.694, -5.852, 8.693, 2.131, 10.5, 2.373, 10.5, 2.373, 10.73, 2.131, 10.73, 9.987, -8.235, 9.948, -8.235, 9.948, -8.466, 9.987, -8.466, -3.015, 10.73, -3.258, 10.73, -3.258, 10.47, -3.015, 10.47, 6.394, -4.494, 6.355, -4.494, 6.355, -4.748, 6.394, -4.748, 8.153, 11.23, 7.911, 11.23, 7.911, 9.528, 8.153, 9.528, 11.79, 4.176, 11.75, 4.176, 11.75, 2.473, 11.79, 2.473, -4.722, 0.4047, -4.48, 0.4047, -4.48, 4.003, -4.722, 4.003, 11.45, -9.304, 11.5, -9.304, 11.5, -6.488, 11.45, -6.488, 10.76, 7.108, 10.6, 7.108, 10.6, 6.191, 10.76, 6.191, -7.139, 0.8113, -7.091, 0.8113, -7.091, 1.728, -7.139, 1.728, 10.65, -2.583, 10.8, -2.583, 10.8, 1.016, 10.65, 1.016, 11.39, -6.18, 11.34, -6.18, 11.34, -9.304, 11.39, -9.304, 10.36, 0.6492, 10.51, 0.6492, 10.51, 2.353, 10.36, 2.353, 11.49, 7.135, 11.44, 7.135, 11.44, 5.431, 11.49, 5.431, 9.048, -1.203, 9.048, -1.156, 8.733, -1.156, 8.733, -1.203, 7.331, -7.67, 7.378, -7.67, 7.378, -7.621, 7.331, -7.621, 9.56, -4.938, 9.714, -4.938, 9.714, -4.623, 9.56, -4.623, -8.235, 10.58, -8.389, 10.58, -8.389, 10.53, -8.235, 10.53, 7.409, 2.142, 7.409, 2.18, 7.094, 2.18, 7.094, 2.142, 7.514, 2.142, 7.514, 2.18, 7.465, 2.18, 7.465, 2.142, -5.395, 10.42, -5.395, 10.67, -5.71, 10.67, -5.71, 10.42, -6.919, 4.098, -6.677, 4.098, -6.677, 4.146, -6.919, 4.146, 9.231, -8.253, 9.231, -8.292, 9.546, -8.292, 9.546, -8.253, 7.619, 2.142, 7.619, 2.18, 7.57, 2.18, 7.57, 2.142, 8.374, -1.201, 5.199, -1.201, 5.199, -1.516, 8.374, -1.516, 11.46, 7.313, 11.46, 10.28, 11.4, 10.28, 11.4, 7.314, 9.034, -8.17, 9.188, -8.17, 9.188, -7.855, 9.034, -7.855, 8.339, -1.589, 8.185, -1.589, 8.185, -1.637, 8.339, -1.637, 6.953, 9.223, 6.71, 9.223, 6.71, 8.907, 6.953, 8.907, 9.378, -1.155, 9.136, -1.155, 9.136, -1.203, 9.378, -1.203, -10.43, 9.023, -7.259, 9.023, -7.259, 9.338, -10.43, 9.338, 11.43, -0.9013, 11.43, 2.069, 11.38, 2.069, 11.38, -0.9012, -4.865, 8.18, -4.865, 8.298, -5.526, 8.298, -5.526, 8.18, -4.667, 8.18, -4.667, 8.298, -4.808, 8.298, -4.808, 8.18, 5.358, 10.49, 5.358, 10.37, 6.019, 10.37, 6.019, 10.49, 9.903, 7.2, 9.903, 7.082, 10.04, 7.082, 10.04, 7.2, 8.317, -8.028, 8.317, -8.17, 8.978, -8.17, 8.978, -8.028, 8.317, -7.83, 8.317, -7.972, 8.978, -7.972, 8.978, -7.83, 9.892, -8.466, 9.892, -8.348, 9.231, -8.348, 9.231, -8.466, 9.822, 2.189, 9.822, 2.071, 9.964, 2.071, 9.964, 2.189, -8.093, 10.43, -8.093, 10.31, -7.432, 10.31, -7.432, 10.43, 10.0, -9.257, 9.882, -9.257, 9.882, -9.399, 10.0, -9.399, 8.317, -7.632, 8.317, -7.774, 8.978, -7.774, 8.978, -7.632, 10.02, -8.523, 9.882, -8.523, 9.882, -9.184, 10.02, -9.184, -9.746, 10.54, -9.744, 10.66, -9.839, 10.6, -9.744, 10.53, -1.72, 11.03, -1.838, 11.03, -1.838, 10.37, -1.72, 10.37, 10.1, 7.2, 10.1, 7.082, 10.24, 7.082, 10.24, 7.2, 3.723, 10.27, 3.842, 10.27, 3.842, 10.93, 3.723, 10.93, -4.423, 3.777, -4.423, 3.636, -4.414, 3.636, -4.414, 3.777, -1.546, 11.03, -1.664, 11.03, -1.664, 10.37, -1.546, 10.37, 10.23, -4.517, 10.23, -4.399, 10.08, -4.399, 10.08, -4.517, -7.376, 10.31, -7.258, 10.31, -7.258, 10.97, -7.376, 10.97, 9.034, -7.632, 9.034, -7.75, 9.176, -7.75, 9.176, -7.632, 9.705, 7.2, 9.705, 7.082, 9.847, 7.082, 9.847, 7.2, 10.62, -4.766, 10.62, -4.625, 10.5, -4.625, 10.5, -4.766, -9.528, 10.61, -9.432, 10.54, -9.426, 10.53, -9.426, 10.65, -4.423, 3.975, -4.423, 3.834, -4.414, 3.834, -4.414, 3.975, 4.791, 10.51, 4.793, 10.63, 4.698, 10.57, 4.793, 10.5, 10.62, -4.964, 10.62, -4.823, 10.5, -4.823, 10.5, -4.964, -9.687, 10.61, -9.59, 10.54, -9.585, 10.53, -9.585, 10.65, 3.667, 11.6, 3.629, 11.6, 3.629, 10.27, 3.667, 10.27, -1.947, 11.58, -1.986, 11.58, -1.986, 10.25, -1.947, 10.25, 10.3, 2.382, 10.06, 2.382, 10.06, 1.051, 10.3, 1.051, 5.75, -1.09, 5.75, 2.085, 4.419, 2.085, 4.419, -1.09, 10.6, -9.455, 10.36, -9.455, 10.36, -10.79, 10.6, -10.79, 2.075, 6.705, -1.101, 6.705, -1.101, 5.374, 2.075, 5.374, -7.21, -1.496, -7.565, -1.496, -7.565, -2.827, -7.21, -2.827, 3.418, 10.27, 3.572, 10.27, 3.572, 10.9, 3.418, 10.9, 9.378, -1.26, 9.331, -1.26, 9.331, -1.887, 9.378, -1.887, 8.52, 7.355, 8.52, 4.179, 9.147, 4.179, 9.147, 7.355, -10.43, 7.512, -7.259, 7.512, -7.259, 8.14, -10.43, 8.14, 9.032, -1.887, 9.274, -1.887, 9.274, -1.26, 9.032, -1.26, 4.406, 10.5, 4.445, 10.5, 4.445, 11.13, 4.406, 11.13, 8.975, -1.26, 8.733, -1.26, 8.733, -1.887, 8.975, -1.887, 10.73, -5.648, 10.88, -5.648, 10.88, -5.021, 10.73, -5.021, 3.343, 11.12, 3.305, 11.12, 3.305, 10.5, 3.343, 10.5, 7.094, 2.085, 7.094, -1.09, 7.981, -1.09, 7.981, 2.085, -2.196, 10.25, -2.042, 10.25, -2.042, 11.13, -2.196, 11.13, -5.339, 10.42, -5.3, 10.42, -5.3, 11.31, -5.339, 11.31, -6.841, 9.936, -6.598, 9.936, -6.598, 10.82, -6.841, 10.82, -4.202, 10.52, -4.202, 10.47, -3.314, 10.47, -3.314, 10.52, -7.14, 9.936, -6.897, 9.936, -6.897, 10.82, -7.14, 10.82, 10.95, 10.12, 11.11, 10.12, 11.11, 11.01, 10.95, 11.01, 6.612, 10.37, 6.65, 10.37, 6.65, 11.26, 6.612, 11.26, 8.35, -7.554, 8.35, -4.379, 7.463, -4.379, 7.463, -7.554, 10.06, -2.583, 10.3, -2.583, 10.3, 0.9945, 10.06, 0.9945, 10.9, 10.89, 10.74, 10.89, 10.74, 7.313, 10.9, 7.313, 11.51, 7.313, 11.56, 7.314, 11.56, 10.12, 11.51, 10.12, -1.158, 2.487, -4.333, 2.487, -4.333, -1.09, -1.158, -1.09, -1.101, 2.085, -1.101, -1.09, 2.476, -1.09, 2.476, 2.085, 10.95, -5.727, 10.79, -5.727, 10.79, -9.304, 10.95, -9.304, 11.49, -0.9013, 11.54, -0.901, 11.54, 1.907, 11.49, 1.906, 10.0, 2.473, 10.25, 2.473, 10.25, 6.05, 10.0, 6.05, 11.34, -5.897, 11.4, -5.896, 11.4, -2.782, 11.34, -2.782, -7.622, -6.056, -10.8, -6.056, -10.8, -10.79, -7.622, -10.79, -7.565, -7.611, -7.565, -10.79, -2.835, -10.79, -2.835, -7.611, 10.08, -9.304, 10.24, -9.304, 10.24, -4.574, 10.08, -4.574, 11.23, -9.304, 11.28, -9.304, 11.28, -6.075, 11.23, -6.076, 2.131, 8.851, 2.131, 8.608, 6.861, 8.608, 6.861, 8.851, -7.139, -2.827, -7.076, -2.827, -7.076, 0.7548, -7.139, 0.7544, 9.406, 2.473, 9.649, 2.473, 9.649, 7.203, 9.406, 7.203, 10.29, -9.304, 10.45, -9.304, 10.45, -4.574, 10.29, -4.574, 11.18, 7.313, 11.23, 7.314, 11.23, 10.54, 11.18, 10.54, 11.1, 2.053, 10.86, 2.053, 10.86, 0.2237, 11.1, 0.2237, 11.59, 7.164, 11.55, 7.164, 11.55, 5.335, 11.59, 5.335, 11.52, -1.075, 11.48, -1.075, 11.48, -2.905, 11.52, -2.905, 10.65, -2.688, 10.29, -2.688, 10.29, -4.517, 10.65, -4.517, -4.779, 0.4047, -4.779, 3.58, -6.608, 3.58, -6.608, 0.4047, 4.362, -1.09, 4.362, 2.085, 2.533, 2.085, 2.533, -1.09, 11.07, 6.577, 10.82, 6.577, 10.82, 4.748, 11.07, 4.748, 3.152, -7.611, 3.152, -10.79, 4.927, -10.79, 4.927, -7.611, -0.5596, 11.27, -0.8021, 11.27, -0.8021, 9.496, -0.5596, 9.496, -0.8586, 11.27, -1.101, 11.27, -1.101, 9.496, -0.8586, 9.496, 5.725, 2.146, 5.725, 2.184, 3.95, 2.184, 3.95, 2.146, 3.894, 2.146, 3.894, 2.184, 2.119, 2.184, 2.119, 2.146, -4.833, 3.637, -4.833, 3.992, -6.608, 3.992, -6.608, 3.637, -10.8, 5.135, -10.8, 1.959, -9.022, 1.959, -9.022, 5.135, -1.158, 4.151, -4.333, 4.151, -4.333, 2.543, -1.158, 2.543, 8.751, 11.14, 8.508, 11.14, 8.508, 9.528, 8.751, 9.528, 9.05, 11.14, 8.807, 11.14, 8.807, 9.528, 9.05, 9.528, 11.55, 11.79, 11.51, 11.79, 11.51, 10.18, 11.55, 10.18, 11.8, -1.855, 11.76, -1.855, 11.76, -3.463, 11.8, -3.463, 4.947, 9.319, 5.301, 9.319, 5.301, 10.93, 4.947, 10.93, -1.158, 5.815, -4.333, 5.815, -4.333, 4.208, -1.158, 4.208, -0.2606, 11.2, -0.5031, 11.2, -0.5031, 9.496, -0.2606, 9.496, 11.75, 11.69, 11.71, 11.69, 11.71, 9.986, 11.75, 9.986, 11.66, 11.69, 11.62, 11.69, 11.62, 9.986, 11.66, 9.986, 4.947, 9.262, 4.947, 8.907, 6.654, 8.907, 6.654, 9.262, 5.146, -7.554, 5.146, -4.379, 3.438, -4.379, 3.438, -7.554, -8.966, 5.135, -8.966, 1.959, -7.259, 1.959, -7.259, 5.135, 7.612, 9.528, 7.854, 9.528, 7.854, 11.24, 7.612, 11.24, 1.109, 9.856, 1.263, 9.856, 1.311, 9.856, 1.464, 9.856, 1.464, 10.65, 1.109, 10.65, -4.623, 5.495, -4.623, 7.363, -5.268, 8.123, -5.526, 7.104, -6.243, 10.99, -6.243, 9.936, -6.074, 9.936, -6.074, 10.99, 8.038, -0.07137, 8.296, -1.09, 8.94, -0.3299, 8.94, 1.538, 6.726, 11.19, 6.726, 9.319, 6.894, 9.319, 6.894, 11.19, 11.16, 0.2237, 11.32, 0.2237, 11.32, 2.069, 11.16, 2.069, -5.21, 9.765, -5.21, 9.596, -4.213, 9.596, -4.213, 9.765, 11.46, -10.79, 11.5, -10.79, 11.5, -9.383, 11.46, -9.383, 10.06, -10.79, 10.3, -10.79, 10.3, -9.383, 10.06, -9.383, 11.28, 5.854, 11.32, 5.854, 11.32, 7.257, 11.28, 7.257, 10.3, 5.705, 10.55, 5.705, 10.55, 7.108, 10.3, 7.108, -1.349, 6.733, -1.195, 6.733, -1.195, 8.136, -1.349, 8.136, 11.36, -10.79, 11.4, -10.79, 11.4, -9.383, 11.36, -9.383, 0.6593, 5.317, 0.6593, 2.142, 2.062, 2.142, 2.062, 5.317, -10.43, 5.191, -7.259, 5.191, -7.259, 6.595, -10.43, 6.595, 10.66, -10.79, 10.81, -10.79, 10.81, -9.383, 10.66, -9.383, 11.66, 4.907, 11.7, 4.907, 11.7, 7.125, 11.66, 7.125, 11.07, 4.691, 10.82, 4.691, 10.82, 2.473, 11.07, 2.473, 11.28, 4.691, 11.12, 4.691, 11.12, 2.473, 11.28, 2.473, 11.73, 1.31, 11.7, 1.31, 11.7, -0.9013, 11.73, -0.9013, -4.39, -2.827, -4.39, 0.3483, -6.608, 0.3483, -6.608, -2.827, 3.095, -10.79, 3.095, -7.611, 0.8767, -7.611, 0.8767, -10.79, -5.848, 11.02, -6.002, 11.02, -6.002, 8.798, -5.848, 8.798, 11.7, -1.252, 11.66, -1.252, 11.66, -3.463, 11.7, -3.463, 10.71, -4.906, 10.95, -4.906, 10.95, -2.688, 10.71, -2.688, 11.59, -0.9013, 11.64, -0.9011, 11.64, 1.715, 11.59, 1.715, 3.382, -4.322, 3.382, -1.147, 0.2759, -1.147, 0.2759, -4.322, 3.382, -7.554, 3.382, -4.379, 0.2759, -4.379, 0.2759, -7.554, -1.895, 9.907, -1.895, 10.06, -5.001, 10.06, -5.001, 9.907, 11.62, 7.313, 11.66, 7.314, 11.66, 9.93, 11.62, 9.93, 7.313, 7.411, 7.555, 7.411, 7.555, 10.52, 7.313, 10.52, 11.44, 2.473, 11.5, 2.473, 11.5, 5.375, 11.44, 5.375, 7.66, 2.241, 7.66, 2.483, 4.554, 2.483, 4.554, 2.241, -7.328, 9.97, -7.328, 10.12, -10.43, 10.12, -10.43, 9.97, 9.35, 2.473, 9.35, 4.123, 8.119, 4.123, 8.119, 2.473, 9.106, 11.18, 9.106, 9.528, 9.186, 9.528, 9.186, 11.18, 0.2865, 9.799, 0.2865, 8.149, 1.517, 8.149, 1.517, 9.799, -4.958, 4.128, -6.608, 4.128, -6.608, 4.048, -4.958, 4.048, 11.09, -10.79, 11.17, -10.79, 11.17, -9.556, 11.09, -9.556, 9.638, -4.496, 9.638, -4.416, 8.407, -4.416, 8.407, -4.496, -5.21, 9.821, -5.13, 9.821, -5.13, 11.05, -5.21, 11.05, 4.85, 8.218, 4.85, 6.568, 4.93, 6.568, 4.93, 8.218, 9.262, 8.645, 7.612, 8.645, 7.612, 7.414, 9.262, 7.414, 11.42, -2.725, 11.42, -1.075, 11.34, -1.075, 11.34, -2.725, 11.23, -10.79, 11.31, -10.79, 11.31, -9.556, 11.23, -9.556, -7.14, 8.742, -7.14, 7.092, -5.909, 7.092, -5.909, 8.742, 7.037, -1.09, 7.037, 1.66, 5.806, 1.66, 5.806, -1.09, 0.2052, 8.358, 0.2052, 11.11, 0.03663, 11.11, 0.03663, 8.358, 2.119, 2.892, 4.869, 2.892, 4.869, 4.123, 2.119, 4.123, 11.25, -2.583, 11.25, 0.1673, 11.08, 0.1673, 11.08, -2.583, -3.839, 10.25, -3.839, 10.41, -5.07, 10.41, -5.07, 10.25, -9.203, 10.31, -9.203, 10.48, -10.43, 10.48, -10.43, 10.31, 7.409, -10.79, 7.409, -8.036, 6.178, -8.036, 6.178, -10.79, 11.02, -2.583, 11.02, 0.1673, 10.86, 0.1673, 10.86, -2.583, -7.14, 4.208, -4.39, 4.208, -4.39, 5.438, -7.14, 5.438, 11.17, -5.438, 11.17, -2.688, 11.0, -2.688, 11.0, -5.438, 6.589, 10.15, 6.589, 10.31, 5.358, 10.31, 5.358, 10.15, 3.362, 10.27, 3.362, 10.44, 2.131, 10.44, 2.131, 10.27, -3.889, 8.29, -4.333, 6.733, -2.793, 6.733, -2.793, 8.29, -4.17, 9.309, -5.71, 9.54, -5.71, 8.769, -4.17, 9.0, 8.062, 2.565, 8.062, 4.123, 6.522, 4.123, 6.966, 2.565, 7.612, 8.932, 9.214, 8.701, 9.214, 9.471, 7.612, 9.24, 5.202, -4.44, 5.202, -4.748, 6.299, -4.748, 6.299, -4.44, 10.09, 8.645, 9.318, 8.645, 9.318, 7.313, 10.09, 7.313, -7.14, 5.939, -5.582, 5.495, -5.582, 7.035, -7.14, 7.035, -7.235, 8.735, -8.775, 8.966, -8.775, 8.196, -7.235, 8.427, 6.466, 2.565, 6.466, 4.123, 4.925, 4.123, 5.369, 2.565, -10.43, 8.427, -8.831, 8.196, -8.831, 8.966, -10.43, 8.735, 6.178, -7.672, 6.178, -7.98, 7.274, -7.98, 7.274, -7.672, -2.736, 8.273, -2.736, 6.733, -1.405, 6.733, -1.405, 8.273, -1.838, 10.31, -1.838, 8.769, -1.354, 9.213, -1.354, 10.31, 2.058, 8.149, 2.058, 9.689, 1.574, 9.689, 1.574, 8.593, 1.827, 8.093, 0.2865, 8.093, 0.2865, 6.761, 1.827, 6.761, 10.15, -2.991, 9.384, -2.991, 9.384, -4.322, 10.15, -4.322, -1.101, 8.302, -1.101, 6.761, 0.2301, 6.761, 0.2301, 8.302, 10.04, 10.03, 9.271, 10.03, 9.271, 8.701, 10.04, 8.701, 6.582, 8.317, 5.042, 8.317, 5.042, 6.986, 6.582, 6.986, 10.0, -9.455, 9.231, -9.455, 9.231, -10.79, 10.0, -10.79, 5.806, 2.101, 5.806, 1.716, 6.903, 1.716, 6.903, 2.101, 8.407, -4.553, 8.407, -4.938, 9.503, -4.938, 9.503, -4.553, 5.985, 9.319, 5.985, 10.09, 5.358, 9.896, 5.358, 9.511, -5.71, 10.37, -5.71, 9.596, -5.266, 9.789, -5.266, 10.17, 6.669, 9.319, 6.669, 10.09, 6.042, 9.896, 6.042, 9.511, 1.574, 10.52, 1.574, 9.746, 2.018, 9.938, 2.018, 10.32, -6.718, 1.959, -6.718, 3.5, -7.202, 3.5, -7.202, 2.403, 4.406, 10.45, 4.406, 8.907, 4.89, 9.351, 4.89, 10.45, 11.23, -5.897, 11.29, -5.896, 11.29, -2.688, 11.23, -2.688, 11.29, 7.313, 11.35, 7.314, 11.35, 10.52, 11.29, 10.52, -6.665, 1.843, -7.02, 1.843, -7.02, -2.827, -6.665, -2.827, -7.622, -1.329, -10.8, -1.329, -10.8, -6.0, -7.622, -6.0, -7.565, -7.554, -4.39, -7.554, -4.39, -2.884, -7.565, -2.884, -10.55, 9.862, -10.8, 9.862, -10.8, 5.191, -10.55, 5.191, 9.704, 2.088, 9.461, 2.088, 9.461, -2.583, 9.704, -2.583, 6.121, -10.79, 6.121, -7.611, 4.983, -7.611, 4.983, -10.79, 6.726, 7.411, 6.968, 7.411, 6.968, 8.549, 6.726, 8.549, -5.61, 8.23, -5.852, 8.23, -5.852, 7.092, -5.61, 7.092, 11.44, 11.48, 11.4, 11.48, 11.4, 10.34, 11.44, 10.34, -1.451, 11.5, -1.489, 11.5, -1.489, 10.37, -1.451, 10.37, 5.205, 6.512, 4.85, 6.512, 4.85, 5.374, 5.205, 5.374, 5.294, 5.317, 2.119, 5.317, 2.119, 4.179, 5.294, 4.179, 9.812, 10.89, 9.57, 10.89, 9.57, 10.09, 9.812, 10.09, 9.513, 10.89, 9.271, 10.89, 9.271, 10.09, 9.513, 10.09, -2.636, 11.28, -2.674, 11.28, -2.674, 10.47, -2.636, 10.47, -2.731, 11.28, -2.769, 11.28, -2.769, 10.47, -2.731, 10.47, 1.053, 10.66, 0.698, 10.66, 0.698, 9.856, 1.053, 9.856, -10.43, 6.651, -7.259, 6.651, -7.259, 7.456, -10.43, 7.456, -1.158, 6.677, -4.333, 6.677, -4.333, 5.872, -1.158, 5.872, 11.39, 5.64, 11.33, 5.64, 11.33, 2.473, 11.39, 2.473, 9.259, 7.347, 9.204, 7.346, 9.204, 4.179, 9.259, 4.18, -1.158, 8.358, -1.158, 8.713, -5.71, 8.713, -5.71, 8.358, 0.2195, -7.554, 0.2195, -4.379, -4.333, -4.379, -4.333, -7.554, 0.2195, -4.322, 0.2195, -1.147, -4.333, -1.147, -4.333, -4.322, 9.76, -2.583, 10.0, -2.583, 10.0, 1.97, 9.76, 1.97, 9.705, 2.473, 9.948, 2.473, 9.948, 7.025, 9.705, 7.025, -4.113, 8.769, -3.032, 8.769, -3.032, 9.851, -4.113, 9.851, -0.01982, 9.439, -1.101, 9.439, -1.101, 8.358, -0.01982, 8.358, -2.976, 9.851, -2.976, 8.769, -1.895, 8.769, -1.895, 9.851, 3.212, 9.989, 2.131, 9.989, 2.131, 8.907, 3.212, 8.907, 3.269, 9.989, 3.269, 8.907, 4.35, 8.907, 4.35, 9.989, -6.059, 9.879, -7.14, 9.879, -7.14, 8.798, -6.059, 8.798, 9.174, -10.61, 9.174, -8.226, 8.317, -8.408, 8.317, -10.79, 9.328, -4.322, 9.328, -1.944, 8.733, -1.944, 8.733, -4.322, 9.264, -7.554, 9.264, -5.176, 8.407, -4.994, 8.407, -7.373, 2.119, 2.241, 4.498, 2.241, 4.498, 2.835, 2.119, 2.835, 8.038, 2.189, 8.038, 1.595, 8.914, 1.595, 8.914, 2.189, 9.231, -9.399, 9.825, -9.399, 9.825, -8.523, 9.231, -8.523])
me_plane_022.materials.append(mat_material_002)
me_plane_022.materials.append(mat_material)
me_plane_022.materials.append(mat_material_004)
me_plane_022.use_remesh_fix_poles = True
me_plane_022.use_remesh_preserve_attributes = False
me_plane_022.use_mirror_vertex_groups = False
me_plane_022.update()

# ---- objects
ob_plane_001 = bpy.data.objects.new('Plane.001', me_plane_022)

# ---- transforms, parenting, visibility, modifiers, constraints
ob_plane_001.location = (0.0, 0.0, 0.0)
ob_plane_001.scale = (1.209, 1.235, 1.235)
ob_plane_001.lineart.crease_threshold = 0.0

# ---- collection membership
col_collection.objects.link(ob_plane_001)

# ---- scene / render settings (as saved in the file)
scene.frame_start = 1; scene.frame_end = 250; scene.frame_set(232)
scene.render.engine = 'BLENDER_EEVEE_NEXT'
scene.render.resolution_y = 1920
scene.cycles.use_denoising = False
scene.cycles.samples = 128
scene.cycles.sampling_pattern = 'TABULATED_SOBOL'
scene.cycles.use_adaptive_sampling = False
scene.cycles.use_light_tree = False
scene.eevee.use_gtao = True
scene.eevee.gtao_quality = 0.1
scene.eevee.gtao_distance = 100.0
scene.eevee.fast_gi_quality = 0.1
scene.view_settings.view_transform = 'Filmic'
bpy.context.view_layer.update()

# ---- added for rendering (the .blend has no active camera): camera
cam_auto = bpy.data.cameras.new('AutoCamera')
cam_auto.lens = 50.0
cam_auto.sensor_width = 36.0
cam_auto.clip_end = 1431.62
ob_auto_camera = bpy.data.objects.new('AutoCamera', cam_auto)
scene.collection.objects.link(ob_auto_camera)
ob_auto_camera.location = (81.5744, -95.9767, 73.0295)
ob_auto_camera.rotation_euler = (1.09748, -7.21219e-08, 0.694738)
scene.camera = ob_auto_camera
bpy.context.view_layer.update()
